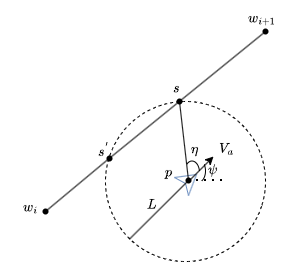

The diagram above was exported from draw.io. Its source (the exported page's mxGraphModel, read from the mxfile embedded in the PNG):
<mxGraphModel dx="860" dy="433" grid="1" gridSize="1" guides="1" tooltips="1" connect="1" arrows="1" fold="1" page="1" pageScale="1" pageWidth="850" pageHeight="1100" math="1" shadow="0">
  <root>
    <mxCell id="0" />
    <mxCell id="1" parent="0" />
    <mxCell id="af-cQL5wz-3sk-K-mX6A-1" value="" style="endArrow=none;html=1;rounded=0;" edge="1" parent="1" source="af-cQL5wz-3sk-K-mX6A-3">
      <mxGeometry width="50" height="50" relative="1" as="geometry">
        <mxPoint x="240" y="230" as="sourcePoint" />
        <mxPoint x="460" y="50" as="targetPoint" />
      </mxGeometry>
    </mxCell>
    <mxCell id="af-cQL5wz-3sk-K-mX6A-2" value="" style="shape=waypoint;sketch=0;size=6;pointerEvents=1;points=[];fillColor=none;resizable=0;rotatable=0;perimeter=centerPerimeter;snapToPoint=1;" vertex="1" parent="1">
      <mxGeometry x="230" y="220" width="20" height="20" as="geometry" />
    </mxCell>
    <mxCell id="af-cQL5wz-3sk-K-mX6A-4" value="" style="endArrow=none;html=1;rounded=0;" edge="1" parent="1" target="af-cQL5wz-3sk-K-mX6A-3">
      <mxGeometry width="50" height="50" relative="1" as="geometry">
        <mxPoint x="299.9999999999999" y="180" as="sourcePoint" />
        <mxPoint x="460" y="50" as="targetPoint" />
      </mxGeometry>
    </mxCell>
    <mxCell id="af-cQL5wz-3sk-K-mX6A-3" value="" style="shape=waypoint;sketch=0;size=6;pointerEvents=1;points=[];fillColor=none;resizable=0;rotatable=0;perimeter=centerPerimeter;snapToPoint=1;" vertex="1" parent="1">
      <mxGeometry x="450" y="40" width="20" height="20" as="geometry" />
    </mxCell>
    <mxCell id="af-cQL5wz-3sk-K-mX6A-10" value="" style="verticalLabelPosition=bottom;verticalAlign=top;html=1;shape=mxgraph.basic.arc;startAngle=0.3;endAngle=0.29961137241855296;strokeColor=default;align=center;fontFamily=Helvetica;fontSize=12;fontColor=default;fillColor=default;dashed=1;" vertex="1" parent="1">
      <mxGeometry x="300" y="120" width="160" height="160" as="geometry" />
    </mxCell>
    <mxCell id="af-cQL5wz-3sk-K-mX6A-15" value="" style="endArrow=none;html=1;rounded=0;" edge="1" parent="1">
      <mxGeometry width="50" height="50" relative="1" as="geometry">
        <mxPoint x="240" y="230" as="sourcePoint" />
        <mxPoint x="299.9999999999999" y="180" as="targetPoint" />
      </mxGeometry>
    </mxCell>
    <mxCell id="af-cQL5wz-3sk-K-mX6A-16" value="" style="shape=waypoint;sketch=0;size=6;pointerEvents=1;points=[];fillColor=none;resizable=0;rotatable=0;perimeter=centerPerimeter;snapToPoint=1;strokeColor=default;align=center;verticalAlign=middle;fontFamily=Helvetica;fontSize=12;fontColor=default;" vertex="1" parent="1">
      <mxGeometry x="294" y="167" width="20" height="20" as="geometry" />
    </mxCell>
    <mxCell id="af-cQL5wz-3sk-K-mX6A-17" value="" style="shape=waypoint;sketch=0;size=6;pointerEvents=1;points=[];fillColor=none;resizable=0;rotatable=0;perimeter=centerPerimeter;snapToPoint=1;strokeColor=default;align=center;verticalAlign=middle;fontFamily=Helvetica;fontSize=12;fontColor=default;" vertex="1" parent="1">
      <mxGeometry x="364" y="110" width="20" height="20" as="geometry" />
    </mxCell>
    <mxCell id="af-cQL5wz-3sk-K-mX6A-18" value="$$s$$" style="text;html=1;whiteSpace=wrap;strokeColor=none;fillColor=none;align=center;verticalAlign=middle;rounded=0;fontFamily=Helvetica;fontSize=12;fontColor=default;" vertex="1" parent="1">
      <mxGeometry x="341" y="92" width="60" height="30" as="geometry" />
    </mxCell>
    <mxCell id="af-cQL5wz-3sk-K-mX6A-19" value="$$s^{'}$$" style="text;html=1;whiteSpace=wrap;strokeColor=none;fillColor=none;align=center;verticalAlign=middle;rounded=0;fontFamily=Helvetica;fontSize=12;fontColor=default;" vertex="1" parent="1">
      <mxGeometry x="268" y="154" width="60" height="30" as="geometry" />
    </mxCell>
    <mxCell id="af-cQL5wz-3sk-K-mX6A-20" value="$$w_i$$" style="text;html=1;whiteSpace=wrap;strokeColor=none;fillColor=none;align=center;verticalAlign=middle;rounded=0;fontFamily=Helvetica;fontSize=12;fontColor=default;" vertex="1" parent="1">
      <mxGeometry x="195" y="211" width="60" height="30" as="geometry" />
    </mxCell>
    <mxCell id="af-cQL5wz-3sk-K-mX6A-21" value="$$w_{i+1}$$" style="text;html=1;whiteSpace=wrap;strokeColor=none;fillColor=none;align=center;verticalAlign=middle;rounded=0;fontFamily=Helvetica;fontSize=12;fontColor=default;" vertex="1" parent="1">
      <mxGeometry x="427" y="22" width="60" height="30" as="geometry" />
    </mxCell>
    <mxCell id="af-cQL5wz-3sk-K-mX6A-22" value="" style="endArrow=none;html=1;rounded=0;fontFamily=Helvetica;fontSize=12;fontColor=default;fillColor=#dae8fc;strokeColor=#6c8ebf;" edge="1" parent="1">
      <mxGeometry width="50" height="50" relative="1" as="geometry">
        <mxPoint x="391" y="193" as="sourcePoint" />
        <mxPoint x="369" y="196" as="targetPoint" />
      </mxGeometry>
    </mxCell>
    <mxCell id="af-cQL5wz-3sk-K-mX6A-23" value="" style="endArrow=none;html=1;rounded=0;fontFamily=Helvetica;fontSize=12;fontColor=default;fillColor=#dae8fc;strokeColor=#6c8ebf;" edge="1" parent="1">
      <mxGeometry width="50" height="50" relative="1" as="geometry">
        <mxPoint x="391" y="193" as="sourcePoint" />
        <mxPoint x="383" y="214" as="targetPoint" />
      </mxGeometry>
    </mxCell>
    <mxCell id="af-cQL5wz-3sk-K-mX6A-26" value="" style="endArrow=none;html=1;rounded=0;fontFamily=Helvetica;fontSize=12;fontColor=default;fillColor=#dae8fc;strokeColor=#6c8ebf;" edge="1" parent="1">
      <mxGeometry width="50" height="50" relative="1" as="geometry">
        <mxPoint x="369" y="196" as="sourcePoint" />
        <mxPoint x="383" y="214" as="targetPoint" />
        <Array as="points">
          <mxPoint x="380" y="202" />
        </Array>
      </mxGeometry>
    </mxCell>
    <mxCell id="af-cQL5wz-3sk-K-mX6A-29" value="" style="shape=waypoint;sketch=0;size=6;pointerEvents=1;points=[];fillColor=none;resizable=0;rotatable=0;perimeter=centerPerimeter;snapToPoint=1;strokeColor=default;align=center;verticalAlign=middle;fontFamily=Helvetica;fontSize=12;fontColor=default;" vertex="1" parent="1">
      <mxGeometry x="373" y="189" width="20" height="20" as="geometry" />
    </mxCell>
    <mxCell id="af-cQL5wz-3sk-K-mX6A-32" value="" style="endArrow=classic;html=1;rounded=0;fontFamily=Helvetica;fontSize=12;fontColor=default;" edge="1" parent="1">
      <mxGeometry width="50" height="50" relative="1" as="geometry">
        <mxPoint x="384" y="199" as="sourcePoint" />
        <mxPoint x="408" y="175" as="targetPoint" />
      </mxGeometry>
    </mxCell>
    <mxCell id="af-cQL5wz-3sk-K-mX6A-34" value="" style="endArrow=none;dashed=1;html=1;dashPattern=1 3;strokeWidth=2;rounded=0;fontFamily=Helvetica;fontSize=12;fontColor=default;exitX=0.644;exitY=0.991;exitDx=0;exitDy=0;exitPerimeter=0;entryX=0.731;entryY=0.494;entryDx=0;entryDy=0;entryPerimeter=0;" edge="1" parent="1" source="af-cQL5wz-3sk-K-mX6A-29" target="af-cQL5wz-3sk-K-mX6A-10">
      <mxGeometry width="50" height="50" relative="1" as="geometry">
        <mxPoint x="380" y="245" as="sourcePoint" />
        <mxPoint x="404" y="199" as="targetPoint" />
      </mxGeometry>
    </mxCell>
    <mxCell id="af-cQL5wz-3sk-K-mX6A-35" value="" style="endArrow=none;html=1;rounded=0;fontFamily=Helvetica;fontSize=12;fontColor=default;exitX=0.344;exitY=0.574;exitDx=0;exitDy=0;exitPerimeter=0;" edge="1" parent="1" source="af-cQL5wz-3sk-K-mX6A-29" target="af-cQL5wz-3sk-K-mX6A-17">
      <mxGeometry width="50" height="50" relative="1" as="geometry">
        <mxPoint x="479" y="205" as="sourcePoint" />
        <mxPoint x="529" y="155" as="targetPoint" />
      </mxGeometry>
    </mxCell>
    <mxCell id="af-cQL5wz-3sk-K-mX6A-36" value="" style="endArrow=none;html=1;rounded=0;fontFamily=Helvetica;fontSize=12;fontColor=default;exitX=0.149;exitY=0.861;exitDx=0;exitDy=0;exitPerimeter=0;" edge="1" parent="1" source="af-cQL5wz-3sk-K-mX6A-10" target="af-cQL5wz-3sk-K-mX6A-29">
      <mxGeometry width="50" height="50" relative="1" as="geometry">
        <mxPoint x="331" y="248" as="sourcePoint" />
        <mxPoint x="381" y="198" as="targetPoint" />
      </mxGeometry>
    </mxCell>
    <mxCell id="af-cQL5wz-3sk-K-mX6A-37" value="$$L$$" style="text;html=1;whiteSpace=wrap;strokeColor=none;fillColor=none;align=center;verticalAlign=middle;rounded=0;fontFamily=Helvetica;fontSize=12;fontColor=default;" vertex="1" parent="1">
      <mxGeometry x="317" y="208" width="60" height="30" as="geometry" />
    </mxCell>
    <mxCell id="af-cQL5wz-3sk-K-mX6A-38" value="$$V_a$$&lt;div&gt;&lt;br&gt;&lt;/div&gt;" style="text;html=1;whiteSpace=wrap;strokeColor=none;fillColor=none;align=center;verticalAlign=middle;rounded=0;fontFamily=Helvetica;fontSize=12;fontColor=default;" vertex="1" parent="1">
      <mxGeometry x="415" y="168" width="12" height="14" as="geometry" />
    </mxCell>
    <mxCell id="af-cQL5wz-3sk-K-mX6A-39" value="$$p$$" style="text;html=1;whiteSpace=wrap;strokeColor=none;fillColor=none;align=center;verticalAlign=middle;rounded=0;fontFamily=Helvetica;fontSize=12;fontColor=default;" vertex="1" parent="1">
      <mxGeometry x="357" y="184" width="13" height="14" as="geometry" />
    </mxCell>
    <mxCell id="af-cQL5wz-3sk-K-mX6A-40" value="" style="verticalLabelPosition=bottom;verticalAlign=top;html=1;shape=mxgraph.basic.arc;startAngle=0.15553474327852146;endAngle=0.42494005113561933;strokeColor=default;align=center;fontFamily=Helvetica;fontSize=12;fontColor=default;fillColor=default;rotation=0;" vertex="1" parent="1">
      <mxGeometry x="385" y="178" width="15" height="23" as="geometry" />
    </mxCell>
    <mxCell id="af-cQL5wz-3sk-K-mX6A-41" value="" style="verticalLabelPosition=bottom;verticalAlign=top;html=1;shape=mxgraph.basic.arc;startAngle=0.875;endAngle=0.23413724128472324;strokeColor=default;align=center;fontFamily=Helvetica;fontSize=12;fontColor=default;fillColor=default;rotation=0;" vertex="1" parent="1">
      <mxGeometry x="379" y="179.5" width="15" height="23" as="geometry" />
    </mxCell>
    <mxCell id="af-cQL5wz-3sk-K-mX6A-42" value="$$\eta$$" style="text;html=1;whiteSpace=wrap;strokeColor=none;fillColor=none;align=center;verticalAlign=middle;rounded=0;fontFamily=Helvetica;fontSize=12;fontColor=default;" vertex="1" parent="1">
      <mxGeometry x="385" y="159" width="9" height="18" as="geometry" />
    </mxCell>
    <mxCell id="af-cQL5wz-3sk-K-mX6A-43" value="$$\psi$$" style="text;html=1;whiteSpace=wrap;strokeColor=none;fillColor=none;align=center;verticalAlign=middle;rounded=0;fontFamily=Helvetica;fontSize=12;fontColor=default;" vertex="1" parent="1">
      <mxGeometry x="403" y="179.5" width="10" height="17" as="geometry" />
    </mxCell>
  </root>
</mxGraphModel>